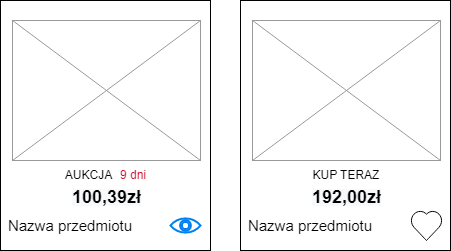

The diagram above was exported from draw.io. Its source (the exported page's mxGraphModel, read from the mxfile embedded in the PNG):
<mxGraphModel dx="883" dy="752" grid="1" gridSize="10" guides="1" tooltips="1" connect="1" arrows="1" fold="1" page="1" pageScale="1" pageWidth="827" pageHeight="1169" math="0" shadow="0">
  <root>
    <mxCell id="0" />
    <mxCell id="1" parent="0" />
    <mxCell id="thvCXkfDX0STFGKdz5NR-1" value="" style="rounded=0;whiteSpace=wrap;html=1;fillColor=none;" vertex="1" parent="1">
      <mxGeometry x="350" y="170" width="210" height="250" as="geometry" />
    </mxCell>
    <mxCell id="thvCXkfDX0STFGKdz5NR-2" value="" style="verticalLabelPosition=bottom;shadow=0;dashed=0;align=center;html=1;verticalAlign=top;strokeWidth=1;shape=mxgraph.mockup.graphics.simpleIcon;strokeColor=#999999;fillColor=none;" vertex="1" parent="1">
      <mxGeometry x="362" y="190" width="188" height="140" as="geometry" />
    </mxCell>
    <mxCell id="thvCXkfDX0STFGKdz5NR-3" value="&lt;span style=&quot;font-size: 15px;&quot;&gt;Nazwa przedmiotu&lt;/span&gt;" style="text;html=1;strokeColor=none;fillColor=none;align=center;verticalAlign=middle;whiteSpace=wrap;rounded=0;" vertex="1" parent="1">
      <mxGeometry x="350" y="380" width="140" height="30" as="geometry" />
    </mxCell>
    <mxCell id="thvCXkfDX0STFGKdz5NR-5" value="AUKCJA" style="text;html=1;strokeColor=none;fillColor=none;align=center;verticalAlign=middle;whiteSpace=wrap;rounded=0;" vertex="1" parent="1">
      <mxGeometry x="410.25" y="330" width="56.5" height="30" as="geometry" />
    </mxCell>
    <mxCell id="thvCXkfDX0STFGKdz5NR-7" value="&lt;font style=&quot;&quot; color=&quot;#cc1030&quot;&gt;9 dni&lt;/font&gt;" style="text;html=1;strokeColor=none;fillColor=none;align=center;verticalAlign=middle;whiteSpace=wrap;rounded=0;" vertex="1" parent="1">
      <mxGeometry x="465.75" y="330" width="34" height="30" as="geometry" />
    </mxCell>
    <mxCell id="thvCXkfDX0STFGKdz5NR-10" value="&lt;span style=&quot;color: rgb(0, 0, 0); font-family: Helvetica; font-style: normal; font-variant-ligatures: normal; font-variant-caps: normal; letter-spacing: normal; orphans: 2; text-align: center; text-indent: 0px; text-transform: none; widows: 2; word-spacing: 0px; -webkit-text-stroke-width: 0px; background-color: rgb(248, 249, 250); text-decoration-thickness: initial; text-decoration-style: initial; text-decoration-color: initial; float: none; display: inline !important;&quot;&gt;&lt;font style=&quot;font-size: 18px;&quot;&gt;&lt;b&gt;100,39zł&lt;/b&gt;&lt;/font&gt;&lt;/span&gt;" style="text;whiteSpace=wrap;html=1;fontSize=15;" vertex="1" parent="1">
      <mxGeometry x="420" y="350" width="70" height="30" as="geometry" />
    </mxCell>
    <mxCell id="thvCXkfDX0STFGKdz5NR-12" value="" style="rounded=0;whiteSpace=wrap;html=1;fillColor=none;" vertex="1" parent="1">
      <mxGeometry x="590" y="170" width="210" height="250" as="geometry" />
    </mxCell>
    <mxCell id="thvCXkfDX0STFGKdz5NR-13" value="" style="verticalLabelPosition=bottom;shadow=0;dashed=0;align=center;html=1;verticalAlign=top;strokeWidth=1;shape=mxgraph.mockup.graphics.simpleIcon;strokeColor=#999999;fillColor=none;" vertex="1" parent="1">
      <mxGeometry x="602" y="190" width="188" height="140" as="geometry" />
    </mxCell>
    <mxCell id="thvCXkfDX0STFGKdz5NR-14" value="&lt;span style=&quot;font-size: 15px;&quot;&gt;Nazwa przedmiotu&lt;/span&gt;" style="text;html=1;strokeColor=none;fillColor=none;align=center;verticalAlign=middle;whiteSpace=wrap;rounded=0;" vertex="1" parent="1">
      <mxGeometry x="590" y="380" width="140" height="30" as="geometry" />
    </mxCell>
    <mxCell id="thvCXkfDX0STFGKdz5NR-15" value="KUP TERAZ" style="text;html=1;strokeColor=none;fillColor=none;align=center;verticalAlign=middle;whiteSpace=wrap;rounded=0;" vertex="1" parent="1">
      <mxGeometry x="651.13" y="330" width="89.75" height="30" as="geometry" />
    </mxCell>
    <mxCell id="thvCXkfDX0STFGKdz5NR-17" value="" style="verticalLabelPosition=bottom;verticalAlign=top;html=1;shape=mxgraph.basic.heart;fontSize=12;fontColor=#CC1030;fillColor=none;labelBackgroundColor=#030303;" vertex="1" parent="1">
      <mxGeometry x="760" y="380" width="32" height="30" as="geometry" />
    </mxCell>
    <mxCell id="thvCXkfDX0STFGKdz5NR-18" value="&lt;span style=&quot;color: rgb(0, 0, 0); font-family: Helvetica; font-style: normal; font-variant-ligatures: normal; font-variant-caps: normal; letter-spacing: normal; orphans: 2; text-align: center; text-indent: 0px; text-transform: none; widows: 2; word-spacing: 0px; -webkit-text-stroke-width: 0px; background-color: rgb(248, 249, 250); text-decoration-thickness: initial; text-decoration-style: initial; text-decoration-color: initial; float: none; display: inline !important;&quot;&gt;&lt;font style=&quot;font-size: 18px;&quot;&gt;&lt;b&gt;192,00zł&lt;/b&gt;&lt;/font&gt;&lt;/span&gt;" style="text;whiteSpace=wrap;html=1;fontSize=15;" vertex="1" parent="1">
      <mxGeometry x="660" y="350" width="70" height="30" as="geometry" />
    </mxCell>
    <mxCell id="thvCXkfDX0STFGKdz5NR-21" value="" style="html=1;verticalLabelPosition=bottom;align=center;labelBackgroundColor=#ffffff;verticalAlign=top;strokeWidth=2;strokeColor=#0080F0;shadow=0;dashed=0;shape=mxgraph.ios7.icons.eye;fontSize=12;fontColor=#CC1030;fillColor=none;" vertex="1" parent="1">
      <mxGeometry x="520" y="387.95" width="30" height="14.1" as="geometry" />
    </mxCell>
  </root>
</mxGraphModel>